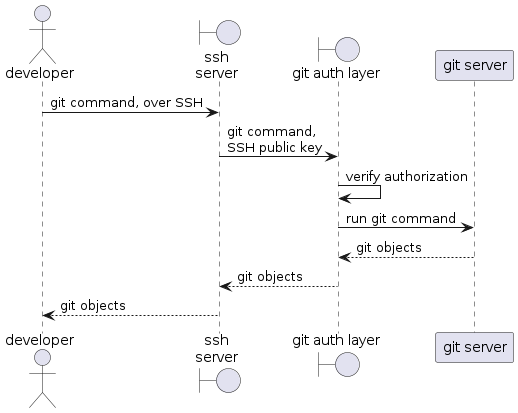

The diagram above was rendered by PlantUML. Its source (embedded in the PNG):
@startuml sequence_git

actor developer
boundary "ssh\nserver" as sshd
boundary "git auth layer" as git_auth_layer
participant "git server" as git_server

developer -> sshd: git command, over SSH
sshd -> git_auth_layer: git command,\nSSH public key
git_auth_layer -> git_auth_layer: verify authorization
git_auth_layer -> git_server: run git command
git_server --> git_auth_layer: git objects
git_auth_layer --> sshd: git objects
sshd --> developer: git objects

@enduml